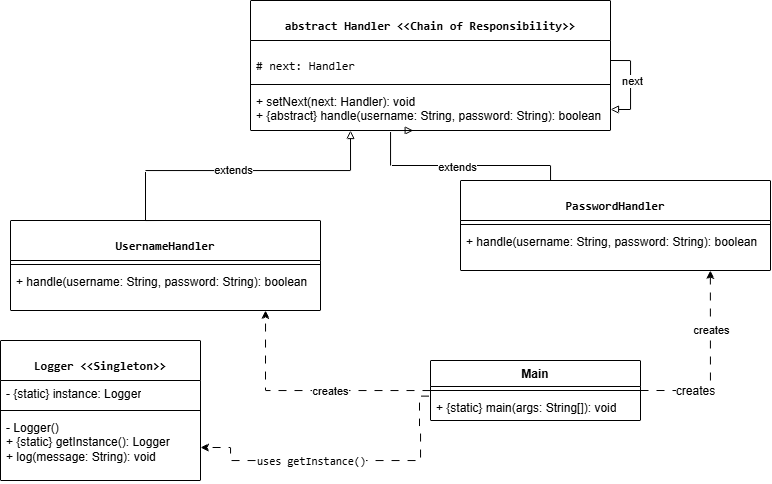

The diagram above was exported from draw.io. Its source (the exported page's mxGraphModel, read from the mxfile embedded in the PNG):
<mxGraphModel dx="815" dy="507" grid="1" gridSize="10" guides="1" tooltips="1" connect="1" arrows="1" fold="1" page="1" pageScale="1" pageWidth="850" pageHeight="1100" math="0" shadow="0">
  <root>
    <mxCell id="0" />
    <mxCell id="1" parent="0" />
    <mxCell id="Ta9cPauBRQxJaOsCy8IW-5" parent="1" style="swimlane;fontStyle=1;align=center;verticalAlign=top;childLayout=stackLayout;horizontal=1;startSize=40;horizontalStack=0;resizeParent=1;resizeParentMax=0;resizeLast=0;collapsible=1;marginBottom=0;whiteSpace=wrap;html=1;" value="&lt;pre class=&quot;overflow-visible! px-0!&quot; data-start=&quot;372&quot; data-end=&quot;440&quot;&gt;&lt;div class=&quot;relative w-full mt-4 mb-1&quot;&gt;&lt;div class=&quot;&quot;&gt;&lt;div class=&quot;relative&quot;&gt;&lt;div class=&quot;h-full min-h-0 min-w-0&quot;&gt;&lt;div class=&quot;h-full min-h-0 min-w-0&quot;&gt;&lt;div class=&quot;border border-token-border-light border-radius-3xl corner-superellipse/1.1 rounded-3xl&quot;&gt;&lt;div class=&quot;h-full w-full border-radius-3xl bg-token-bg-elevated-secondary corner-superellipse/1.1 overflow-clip rounded-3xl lxnfua_clipPathFallback&quot;&gt;&lt;div class=&quot;relative&quot;&gt;&lt;div class=&quot;pe-11 pt-3&quot;&gt;&lt;div class=&quot;relative z-0 flex max-w-full&quot;&gt;&lt;div id=&quot;code-block-viewer&quot; dir=&quot;ltr&quot; class=&quot;q9tKkq_viewer cm-editor z-10 light:cm-light dark:cm-light flex h-full w-full flex-col items-stretch ͼs ͼ16&quot;&gt;&lt;div class=&quot;cm-scroller&quot;&gt;&lt;pre class=&quot;cm-content q9tKkq_readonly m-0&quot;&gt;&lt;code&gt;abstract Handler &amp;lt;&amp;lt;Chain of Responsibility&amp;gt;&amp;gt;&lt;/code&gt;&lt;/pre&gt;&lt;/div&gt;&lt;/div&gt;&lt;/div&gt;&lt;/div&gt;&lt;/div&gt;&lt;/div&gt;&lt;/div&gt;&lt;/div&gt;&lt;/div&gt;&lt;div class=&quot;&quot;&gt;&lt;div class=&quot;&quot;&gt;&lt;/div&gt;&lt;/div&gt;&lt;/div&gt;&lt;/div&gt;&lt;/div&gt;&lt;/pre&gt;" vertex="1">
      <mxGeometry height="130" width="360" x="290" y="20" as="geometry" />
    </mxCell>
    <mxCell id="Ta9cPauBRQxJaOsCy8IW-34" edge="1" parent="Ta9cPauBRQxJaOsCy8IW-5" source="Ta9cPauBRQxJaOsCy8IW-6" style="edgeStyle=orthogonalEdgeStyle;rounded=0;orthogonalLoop=1;jettySize=auto;html=1;exitX=1;exitY=0.5;exitDx=0;exitDy=0;endArrow=block;endFill=0;" target="Ta9cPauBRQxJaOsCy8IW-8">
      <mxGeometry relative="1" as="geometry" />
    </mxCell>
    <mxCell id="Ta9cPauBRQxJaOsCy8IW-35" connectable="0" parent="Ta9cPauBRQxJaOsCy8IW-34" style="edgeLabel;html=1;align=center;verticalAlign=middle;resizable=0;points=[];" value="next" vertex="1">
      <mxGeometry relative="1" x="-0.1101" y="1" as="geometry">
        <mxPoint as="offset" />
      </mxGeometry>
    </mxCell>
    <mxCell id="Ta9cPauBRQxJaOsCy8IW-6" parent="Ta9cPauBRQxJaOsCy8IW-5" style="text;strokeColor=none;fillColor=none;align=left;verticalAlign=top;spacingLeft=4;spacingRight=4;overflow=hidden;rotatable=0;points=[[0,0.5],[1,0.5]];portConstraint=eastwest;whiteSpace=wrap;html=1;" value="&lt;pre class=&quot;overflow-visible! px-0!&quot; data-start=&quot;516&quot; data-end=&quot;555&quot;&gt;&lt;div class=&quot;relative w-full mt-4 mb-1&quot;&gt;&lt;div class=&quot;&quot;&gt;&lt;div class=&quot;relative&quot;&gt;&lt;div class=&quot;h-full min-h-0 min-w-0&quot;&gt;&lt;div class=&quot;h-full min-h-0 min-w-0&quot;&gt;&lt;div class=&quot;border border-token-border-light border-radius-3xl corner-superellipse/1.1 rounded-3xl&quot;&gt;&lt;div class=&quot;h-full w-full border-radius-3xl bg-token-bg-elevated-secondary corner-superellipse/1.1 overflow-clip rounded-3xl lxnfua_clipPathFallback&quot;&gt;&lt;div class=&quot;relative&quot;&gt;&lt;div class=&quot;pe-11 pt-3&quot;&gt;&lt;div class=&quot;relative z-0 flex max-w-full&quot;&gt;&lt;div id=&quot;code-block-viewer&quot; dir=&quot;ltr&quot; class=&quot;q9tKkq_viewer cm-editor z-10 light:cm-light dark:cm-light flex h-full w-full flex-col items-stretch ͼs ͼ16&quot;&gt;&lt;div class=&quot;cm-scroller&quot;&gt;&lt;pre class=&quot;cm-content q9tKkq_readonly m-0&quot;&gt;&lt;code&gt;# next: Handler&lt;/code&gt;&lt;/pre&gt;&lt;/div&gt;&lt;/div&gt;&lt;/div&gt;&lt;/div&gt;&lt;/div&gt;&lt;/div&gt;&lt;/div&gt;&lt;/div&gt;&lt;/div&gt;&lt;div class=&quot;&quot;&gt;&lt;div class=&quot;&quot;&gt;&lt;/div&gt;&lt;/div&gt;&lt;/div&gt;&lt;/div&gt;&lt;/div&gt;&lt;/pre&gt;" vertex="1">
      <mxGeometry height="40" width="360" y="40" as="geometry" />
    </mxCell>
    <mxCell id="Ta9cPauBRQxJaOsCy8IW-7" parent="Ta9cPauBRQxJaOsCy8IW-5" style="line;strokeWidth=1;fillColor=none;align=left;verticalAlign=middle;spacingTop=-1;spacingLeft=3;spacingRight=3;rotatable=0;labelPosition=right;points=[];portConstraint=eastwest;strokeColor=inherit;" value="" vertex="1">
      <mxGeometry height="8" width="360" y="80" as="geometry" />
    </mxCell>
    <mxCell id="Ta9cPauBRQxJaOsCy8IW-8" parent="Ta9cPauBRQxJaOsCy8IW-5" style="text;strokeColor=none;fillColor=none;align=left;verticalAlign=top;spacingLeft=4;spacingRight=4;overflow=hidden;rotatable=0;points=[[0,0.5],[1,0.5]];portConstraint=eastwest;whiteSpace=wrap;html=1;" value="&lt;div&gt;+ setNext(next: Handler): void&lt;/div&gt;&lt;div&gt;+ {abstract} handle(username: String, password: String): boolean&lt;/div&gt;" vertex="1">
      <mxGeometry height="42" width="360" y="88" as="geometry" />
    </mxCell>
    <mxCell id="Ta9cPauBRQxJaOsCy8IW-9" parent="1" style="swimlane;fontStyle=1;align=center;verticalAlign=top;childLayout=stackLayout;horizontal=1;startSize=40;horizontalStack=0;resizeParent=1;resizeParentMax=0;resizeLast=0;collapsible=1;marginBottom=0;whiteSpace=wrap;html=1;" value="&lt;pre class=&quot;overflow-visible! px-0!&quot; data-start=&quot;372&quot; data-end=&quot;440&quot;&gt;&lt;div class=&quot;relative w-full mt-4 mb-1&quot;&gt;&lt;div class=&quot;&quot;&gt;&lt;div class=&quot;relative&quot;&gt;&lt;div class=&quot;h-full min-h-0 min-w-0&quot;&gt;&lt;div class=&quot;h-full min-h-0 min-w-0&quot;&gt;&lt;div class=&quot;border border-token-border-light border-radius-3xl corner-superellipse/1.1 rounded-3xl&quot;&gt;&lt;div class=&quot;h-full w-full border-radius-3xl bg-token-bg-elevated-secondary corner-superellipse/1.1 overflow-clip rounded-3xl lxnfua_clipPathFallback&quot;&gt;&lt;div class=&quot;relative&quot;&gt;&lt;div class=&quot;pe-11 pt-3&quot;&gt;&lt;div class=&quot;relative z-0 flex max-w-full&quot;&gt;&lt;div id=&quot;code-block-viewer&quot; dir=&quot;ltr&quot; class=&quot;q9tKkq_viewer cm-editor z-10 light:cm-light dark:cm-light flex h-full w-full flex-col items-stretch ͼs ͼ16&quot;&gt;&lt;div class=&quot;cm-scroller&quot;&gt;&lt;pre class=&quot;cm-content q9tKkq_readonly m-0&quot;&gt;&lt;code&gt;UsernameHandler&lt;/code&gt;&lt;/pre&gt;&lt;/div&gt;&lt;/div&gt;&lt;/div&gt;&lt;/div&gt;&lt;/div&gt;&lt;/div&gt;&lt;/div&gt;&lt;/div&gt;&lt;/div&gt;&lt;div class=&quot;&quot;&gt;&lt;div class=&quot;&quot;&gt;&lt;/div&gt;&lt;/div&gt;&lt;/div&gt;&lt;/div&gt;&lt;/div&gt;&lt;/pre&gt;" vertex="1">
      <mxGeometry height="90" width="310" x="50" y="240" as="geometry" />
    </mxCell>
    <mxCell id="Ta9cPauBRQxJaOsCy8IW-11" parent="Ta9cPauBRQxJaOsCy8IW-9" style="line;strokeWidth=1;fillColor=none;align=left;verticalAlign=middle;spacingTop=-1;spacingLeft=3;spacingRight=3;rotatable=0;labelPosition=right;points=[];portConstraint=eastwest;strokeColor=inherit;" value="" vertex="1">
      <mxGeometry height="8" width="310" y="40" as="geometry" />
    </mxCell>
    <mxCell id="Ta9cPauBRQxJaOsCy8IW-12" parent="Ta9cPauBRQxJaOsCy8IW-9" style="text;strokeColor=none;fillColor=none;align=left;verticalAlign=top;spacingLeft=4;spacingRight=4;overflow=hidden;rotatable=0;points=[[0,0.5],[1,0.5]];portConstraint=eastwest;whiteSpace=wrap;html=1;" value="&lt;div&gt;&lt;span style=&quot;background-color: transparent; color: light-dark(rgb(0, 0, 0), rgb(255, 255, 255));&quot;&gt;+ handle(username: String, password: String): boolean&lt;/span&gt;&lt;/div&gt;" vertex="1">
      <mxGeometry height="42" width="310" y="48" as="geometry" />
    </mxCell>
    <mxCell id="Ta9cPauBRQxJaOsCy8IW-13" parent="1" style="swimlane;fontStyle=1;align=center;verticalAlign=top;childLayout=stackLayout;horizontal=1;startSize=40;horizontalStack=0;resizeParent=1;resizeParentMax=0;resizeLast=0;collapsible=1;marginBottom=0;whiteSpace=wrap;html=1;" value="&lt;pre class=&quot;overflow-visible! px-0!&quot; data-start=&quot;372&quot; data-end=&quot;440&quot;&gt;&lt;div class=&quot;relative w-full mt-4 mb-1&quot;&gt;&lt;div class=&quot;&quot;&gt;&lt;div class=&quot;relative&quot;&gt;&lt;div class=&quot;h-full min-h-0 min-w-0&quot;&gt;&lt;div class=&quot;h-full min-h-0 min-w-0&quot;&gt;&lt;div class=&quot;border border-token-border-light border-radius-3xl corner-superellipse/1.1 rounded-3xl&quot;&gt;&lt;div class=&quot;h-full w-full border-radius-3xl bg-token-bg-elevated-secondary corner-superellipse/1.1 overflow-clip rounded-3xl lxnfua_clipPathFallback&quot;&gt;&lt;div class=&quot;relative&quot;&gt;&lt;div class=&quot;pe-11 pt-3&quot;&gt;&lt;div class=&quot;relative z-0 flex max-w-full&quot;&gt;&lt;div id=&quot;code-block-viewer&quot; dir=&quot;ltr&quot; class=&quot;q9tKkq_viewer cm-editor z-10 light:cm-light dark:cm-light flex h-full w-full flex-col items-stretch ͼs ͼ16&quot;&gt;&lt;div class=&quot;cm-scroller&quot;&gt;&lt;pre class=&quot;cm-content q9tKkq_readonly m-0&quot;&gt;&lt;code&gt;PasswordHandler&lt;/code&gt;&lt;/pre&gt;&lt;/div&gt;&lt;/div&gt;&lt;/div&gt;&lt;/div&gt;&lt;/div&gt;&lt;/div&gt;&lt;/div&gt;&lt;/div&gt;&lt;/div&gt;&lt;div class=&quot;&quot;&gt;&lt;div class=&quot;&quot;&gt;&lt;/div&gt;&lt;/div&gt;&lt;/div&gt;&lt;/div&gt;&lt;/div&gt;&lt;/pre&gt;" vertex="1">
      <mxGeometry height="90" width="310" x="500" y="200" as="geometry" />
    </mxCell>
    <mxCell id="Ta9cPauBRQxJaOsCy8IW-14" parent="Ta9cPauBRQxJaOsCy8IW-13" style="line;strokeWidth=1;fillColor=none;align=left;verticalAlign=middle;spacingTop=-1;spacingLeft=3;spacingRight=3;rotatable=0;labelPosition=right;points=[];portConstraint=eastwest;strokeColor=inherit;" value="" vertex="1">
      <mxGeometry height="8" width="310" y="40" as="geometry" />
    </mxCell>
    <mxCell id="Ta9cPauBRQxJaOsCy8IW-15" parent="Ta9cPauBRQxJaOsCy8IW-13" style="text;strokeColor=none;fillColor=none;align=left;verticalAlign=top;spacingLeft=4;spacingRight=4;overflow=hidden;rotatable=0;points=[[0,0.5],[1,0.5]];portConstraint=eastwest;whiteSpace=wrap;html=1;" value="&lt;div&gt;&lt;span style=&quot;background-color: transparent; color: light-dark(rgb(0, 0, 0), rgb(255, 255, 255));&quot;&gt;+ handle(username: String, password: String): boolean&lt;/span&gt;&lt;/div&gt;" vertex="1">
      <mxGeometry height="42" width="310" y="48" as="geometry" />
    </mxCell>
    <mxCell id="Ta9cPauBRQxJaOsCy8IW-17" edge="1" parent="1" source="Ta9cPauBRQxJaOsCy8IW-9" style="edgeStyle=orthogonalEdgeStyle;rounded=0;orthogonalLoop=1;jettySize=auto;html=1;exitX=0.5;exitY=0;exitDx=0;exitDy=0;endArrow=block;endFill=0;" value="extends">
      <mxGeometry relative="1" as="geometry">
        <Array as="points">
          <mxPoint x="185" y="190" />
          <mxPoint x="390" y="190" />
        </Array>
        <mxPoint x="390" y="150" as="targetPoint" />
      </mxGeometry>
    </mxCell>
    <mxCell id="Ta9cPauBRQxJaOsCy8IW-18" edge="1" parent="1" source="Ta9cPauBRQxJaOsCy8IW-13" style="edgeStyle=orthogonalEdgeStyle;rounded=0;orthogonalLoop=1;jettySize=auto;html=1;entryX=0.452;entryY=1;entryDx=0;entryDy=0;entryPerimeter=0;endArrow=block;endFill=0;" target="Ta9cPauBRQxJaOsCy8IW-8">
      <mxGeometry relative="1" as="geometry">
        <Array as="points">
          <mxPoint x="590" y="185" />
          <mxPoint x="430" y="185" />
        </Array>
      </mxGeometry>
    </mxCell>
    <mxCell id="Ta9cPauBRQxJaOsCy8IW-33" connectable="0" parent="Ta9cPauBRQxJaOsCy8IW-18" style="edgeLabel;html=1;align=center;verticalAlign=middle;resizable=0;points=[];" value="extends" vertex="1">
      <mxGeometry relative="1" x="-0.0643" y="1" as="geometry">
        <mxPoint as="offset" />
      </mxGeometry>
    </mxCell>
    <mxCell id="Ta9cPauBRQxJaOsCy8IW-24" edge="1" parent="1" source="ukrF1EsHNp4CZRTBN-1w-19" style="edgeStyle=orthogonalEdgeStyle;rounded=0;orthogonalLoop=1;jettySize=auto;html=1;dashed=1;exitX=-0.007;exitY=0.063;exitDx=0;exitDy=0;exitPerimeter=0;dashPattern=8 8;" target="ukrF1EsHNp4CZRTBN-1w-14" value="">
      <mxGeometry relative="1" as="geometry">
        <Array as="points">
          <mxPoint x="459" y="416" />
          <mxPoint x="459" y="446" />
          <mxPoint x="460" y="446" />
          <mxPoint x="460" y="480" />
          <mxPoint x="270" y="480" />
          <mxPoint x="270" y="467" />
        </Array>
        <mxPoint x="491.2" y="450" as="sourcePoint" />
        <mxPoint x="270.00000000000006" y="462.11799999999994" as="targetPoint" />
      </mxGeometry>
    </mxCell>
    <mxCell id="Ta9cPauBRQxJaOsCy8IW-25" connectable="0" parent="Ta9cPauBRQxJaOsCy8IW-24" style="edgeLabel;html=1;align=center;verticalAlign=middle;resizable=0;points=[];" value="&lt;pre class=&quot;overflow-visible! px-0!&quot; data-start=&quot;1227&quot; data-end=&quot;1269&quot;&gt;&lt;div class=&quot;relative w-full mt-4 mb-1&quot;&gt;&lt;div class=&quot;&quot;&gt;&lt;div class=&quot;relative&quot;&gt;&lt;div class=&quot;h-full min-h-0 min-w-0&quot;&gt;&lt;div class=&quot;h-full min-h-0 min-w-0&quot;&gt;&lt;div class=&quot;border border-token-border-light border-radius-3xl corner-superellipse/1.1 rounded-3xl&quot;&gt;&lt;div class=&quot;h-full w-full border-radius-3xl bg-token-bg-elevated-secondary corner-superellipse/1.1 overflow-clip rounded-3xl lxnfua_clipPathFallback&quot;&gt;&lt;div class=&quot;relative&quot;&gt;&lt;div class=&quot;pe-11 pt-3&quot;&gt;&lt;div class=&quot;relative z-0 flex max-w-full&quot;&gt;&lt;div id=&quot;code-block-viewer&quot; dir=&quot;ltr&quot; class=&quot;q9tKkq_viewer cm-editor z-10 light:cm-light dark:cm-light flex h-full w-full flex-col items-stretch ͼs ͼ16&quot;&gt;&lt;div class=&quot;cm-scroller&quot;&gt;&lt;pre class=&quot;cm-content q9tKkq_readonly m-0&quot;&gt;&lt;code&gt;uses getInstance()&lt;/code&gt;&lt;/pre&gt;&lt;/div&gt;&lt;/div&gt;&lt;/div&gt;&lt;/div&gt;&lt;/div&gt;&lt;/div&gt;&lt;/div&gt;&lt;/div&gt;&lt;/div&gt;&lt;div class=&quot;&quot;&gt;&lt;div class=&quot;&quot;&gt;&lt;/div&gt;&lt;/div&gt;&lt;/div&gt;&lt;/div&gt;&lt;/div&gt;&lt;/pre&gt;" vertex="1">
      <mxGeometry relative="1" x="0.0886" y="1" as="geometry">
        <mxPoint x="-17" y="-1" as="offset" />
      </mxGeometry>
    </mxCell>
    <mxCell id="Ta9cPauBRQxJaOsCy8IW-26" edge="1" parent="1" source="ukrF1EsHNp4CZRTBN-1w-16" style="edgeStyle=orthogonalEdgeStyle;rounded=0;orthogonalLoop=1;jettySize=auto;html=1;dashed=1;dashPattern=8 8;">
      <mxGeometry relative="1" as="geometry">
        <mxPoint x="545.04" y="430" as="sourcePoint" />
        <mxPoint x="305.04" y="330" as="targetPoint" />
      </mxGeometry>
    </mxCell>
    <mxCell id="Ta9cPauBRQxJaOsCy8IW-27" connectable="0" parent="Ta9cPauBRQxJaOsCy8IW-26" style="edgeLabel;html=1;align=center;verticalAlign=middle;resizable=0;points=[];" value="creates" vertex="1">
      <mxGeometry relative="1" x="0.0757" y="-3" as="geometry">
        <mxPoint x="31" y="3" as="offset" />
      </mxGeometry>
    </mxCell>
    <mxCell id="ukrF1EsHNp4CZRTBN-1w-11" parent="1" style="swimlane;fontStyle=1;align=center;verticalAlign=top;childLayout=stackLayout;horizontal=1;startSize=40;horizontalStack=0;resizeParent=1;resizeParentMax=0;resizeLast=0;collapsible=1;marginBottom=0;whiteSpace=wrap;html=1;" value="&lt;pre class=&quot;cm-content q9tKkq_readonly m-0&quot;&gt;&lt;code&gt;Logger &amp;lt;&amp;lt;Singleton&amp;gt;&amp;gt;&lt;/code&gt;&lt;/pre&gt;" vertex="1">
      <mxGeometry height="140" width="200" x="40" y="360" as="geometry" />
    </mxCell>
    <mxCell id="ukrF1EsHNp4CZRTBN-1w-12" parent="ukrF1EsHNp4CZRTBN-1w-11" style="text;strokeColor=none;fillColor=none;align=left;verticalAlign=top;spacingLeft=4;spacingRight=4;overflow=hidden;rotatable=0;points=[[0,0.5],[1,0.5]];portConstraint=eastwest;whiteSpace=wrap;html=1;" value="- {static} instance: Logger" vertex="1">
      <mxGeometry height="26" width="200" y="40" as="geometry" />
    </mxCell>
    <mxCell id="ukrF1EsHNp4CZRTBN-1w-13" parent="ukrF1EsHNp4CZRTBN-1w-11" style="line;strokeWidth=1;fillColor=none;align=left;verticalAlign=middle;spacingTop=-1;spacingLeft=3;spacingRight=3;rotatable=0;labelPosition=right;points=[];portConstraint=eastwest;strokeColor=inherit;" value="" vertex="1">
      <mxGeometry height="8" width="200" y="66" as="geometry" />
    </mxCell>
    <mxCell id="ukrF1EsHNp4CZRTBN-1w-14" parent="ukrF1EsHNp4CZRTBN-1w-11" style="text;strokeColor=none;fillColor=none;align=left;verticalAlign=top;spacingLeft=4;spacingRight=4;overflow=hidden;rotatable=0;points=[[0,0.5],[1,0.5]];portConstraint=eastwest;whiteSpace=wrap;html=1;" value="- Logger()&lt;br&gt;+ {static} getInstance(): Logger&lt;br&gt;+ log(message: String): void" vertex="1">
      <mxGeometry height="66" width="200" y="74" as="geometry" />
    </mxCell>
    <mxCell id="ukrF1EsHNp4CZRTBN-1w-16" parent="1" style="swimlane;fontStyle=1;align=center;verticalAlign=top;childLayout=stackLayout;horizontal=1;startSize=26;horizontalStack=0;resizeParent=1;resizeParentMax=0;resizeLast=0;collapsible=1;marginBottom=0;whiteSpace=wrap;html=1;" value="Main" vertex="1">
      <mxGeometry height="60" width="210" x="470" y="380" as="geometry" />
    </mxCell>
    <mxCell id="ukrF1EsHNp4CZRTBN-1w-18" parent="ukrF1EsHNp4CZRTBN-1w-16" style="line;strokeWidth=1;fillColor=none;align=left;verticalAlign=middle;spacingTop=-1;spacingLeft=3;spacingRight=3;rotatable=0;labelPosition=right;points=[];portConstraint=eastwest;strokeColor=inherit;" value="" vertex="1">
      <mxGeometry height="8" width="210" y="26" as="geometry" />
    </mxCell>
    <mxCell id="ukrF1EsHNp4CZRTBN-1w-19" parent="ukrF1EsHNp4CZRTBN-1w-16" style="text;strokeColor=none;fillColor=none;align=left;verticalAlign=top;spacingLeft=4;spacingRight=4;overflow=hidden;rotatable=0;points=[[0,0.5],[1,0.5]];portConstraint=eastwest;whiteSpace=wrap;html=1;" value="+ {static} main(args: String[]): void" vertex="1">
      <mxGeometry height="26" width="210" y="34" as="geometry" />
    </mxCell>
    <mxCell id="Ta9cPauBRQxJaOsCy8IW-31" edge="1" parent="1" source="ukrF1EsHNp4CZRTBN-1w-16" style="edgeStyle=orthogonalEdgeStyle;rounded=0;orthogonalLoop=1;jettySize=auto;html=1;exitX=1;exitY=0.5;exitDx=0;exitDy=0;entryX=0.806;entryY=1;entryDx=0;entryDy=0;entryPerimeter=0;dashed=1;dashPattern=8 8;" target="Ta9cPauBRQxJaOsCy8IW-15">
      <mxGeometry relative="1" as="geometry" />
    </mxCell>
    <mxCell id="Ta9cPauBRQxJaOsCy8IW-32" connectable="0" parent="Ta9cPauBRQxJaOsCy8IW-31" style="edgeLabel;html=1;align=center;verticalAlign=middle;resizable=0;points=[];" value="creates" vertex="1">
      <mxGeometry relative="1" x="0.3786" y="-1" as="geometry">
        <mxPoint as="offset" />
      </mxGeometry>
    </mxCell>
    <mxCell id="ukrF1EsHNp4CZRTBN-1w-21" connectable="0" parent="Ta9cPauBRQxJaOsCy8IW-31" style="edgeLabel;html=1;align=center;verticalAlign=middle;resizable=0;points=[];fontSize=12;" value="creates" vertex="1">
      <mxGeometry relative="1" x="-0.4272" as="geometry">
        <mxPoint as="offset" />
      </mxGeometry>
    </mxCell>
  </root>
</mxGraphModel>